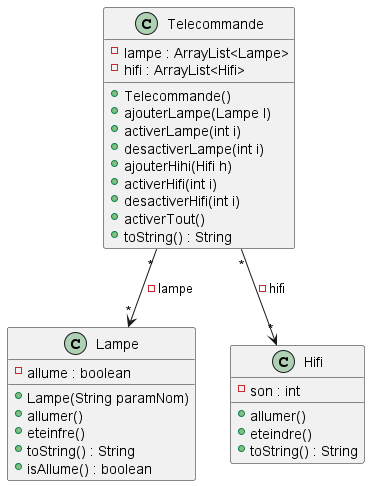

The diagram above was rendered by PlantUML. Its source (embedded in the PNG):
@startuml



class Lampe{
-allume : boolean
+Lampe(String paramNom)
+allumer()
+eteinfre()
+toString() : String
+isAllume() : boolean
}


class Telecommande{
-lampe : ArrayList<Lampe>
-hifi : ArrayList<Hifi>
+Telecommande()
+ajouterLampe(Lampe l)
+activerLampe(int i)
+desactiverLampe(int i)
+ajouterHihi(Hifi h)
+activerHifi(int i)
+desactiverHifi(int i)
+activerTout()
+toString() : String
}



class Hifi {
-son : int
+allumer()
+eteindre()
+toString() : String
}


Telecommande "*"-->"*" Lampe :-lampe
Telecommande "*"--> "*"Hifi  : -hifi

@enduml